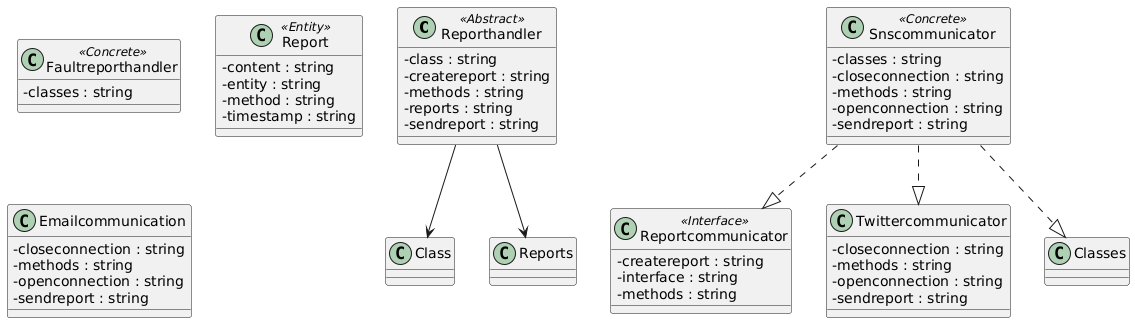

The diagram above was rendered by PlantUML. Its source (embedded in the PNG):
@startuml
skinparam classAttributeIconSize 0

class Reporthandler <<Abstract>> {
  -class : string
  -createreport : string
  -methods : string
  -reports : string
  -sendreport : string
}
class Faultreporthandler <<Concrete>> {
  -classes : string
}
class Report <<Entity>> {
  -content : string
  -entity : string
  -method : string
  -timestamp : string
}
class Reportcommunicator <<Interface>> {
  -createreport : string
  -interface : string
  -methods : string
}
class Snscommunicator <<Concrete>> {
  -classes : string
  -closeconnection : string
  -methods : string
  -openconnection : string
  -sendreport : string
}
class Emailcommunication  {
  -closeconnection : string
  -methods : string
  -openconnection : string
  -sendreport : string
}
class Twittercommunicator  {
  -closeconnection : string
  -methods : string
  -openconnection : string
  -sendreport : string
}
Reporthandler --> Class
Reporthandler --> Reports
Snscommunicator ..|> Classes
Snscommunicator ..|> Reportcommunicator
Snscommunicator ..|> Twittercommunicator
@enduml